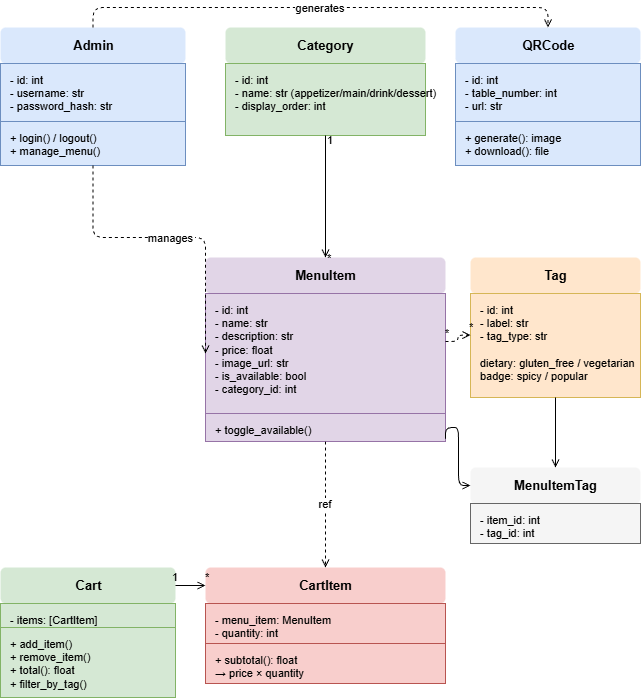

The diagram above was exported from draw.io. Its source (the exported page's mxGraphModel, read from the mxfile embedded in the PNG):
<mxGraphModel dx="2583" dy="1501" grid="1" gridSize="10" guides="1" tooltips="1" connect="1" arrows="1" fold="1" page="1" pageScale="1" pageWidth="1169" pageHeight="827" math="0" shadow="0">
  <root>
    <mxCell id="0" />
    <mxCell id="1" parent="0" />
    <mxCell id="admin-title" parent="1" style="text;html=1;fillColor=#dae8fc;strokeColor=none;align=center;verticalAlign=middle;fontStyle=1;fontSize=13;rounded=1;" value="Admin" vertex="1">
      <mxGeometry height="36" width="185" x="20" y="40" as="geometry" />
    </mxCell>
    <mxCell id="admin-attrs" parent="1" style="text;html=1;fillColor=#dae8fc;strokeColor=#6c8ebf;align=left;verticalAlign=top;spacingLeft=8;spacingTop=4;fontSize=11;" value="- id: int&#10;- username: str&#10;- password_hash: str" vertex="1">
      <mxGeometry height="58" width="185" x="20" y="76" as="geometry" />
    </mxCell>
    <mxCell id="admin-methods" parent="1" style="text;html=1;fillColor=#dae8fc;strokeColor=#6c8ebf;align=left;verticalAlign=top;spacingLeft=8;spacingTop=4;fontSize=11;" value="+ login() / logout()&#10;+ manage_menu()" vertex="1">
      <mxGeometry height="44" width="185" x="20" y="134" as="geometry" />
    </mxCell>
    <mxCell id="qr-title" parent="1" style="text;html=1;fillColor=#dae8fc;strokeColor=none;align=center;verticalAlign=middle;fontStyle=1;fontSize=13;rounded=1;" value="QRCode" vertex="1">
      <mxGeometry height="36" width="185" x="475" y="40" as="geometry" />
    </mxCell>
    <mxCell id="qr-attrs" parent="1" style="text;html=1;fillColor=#dae8fc;strokeColor=#6c8ebf;align=left;verticalAlign=top;spacingLeft=8;spacingTop=4;fontSize=11;" value="- id: int&#10;- table_number: int&#10;- url: str" vertex="1">
      <mxGeometry height="58" width="185" x="475" y="76" as="geometry" />
    </mxCell>
    <mxCell id="qr-methods" parent="1" style="text;html=1;fillColor=#dae8fc;strokeColor=#6c8ebf;align=left;verticalAlign=top;spacingLeft=8;spacingTop=4;fontSize=11;" value="+ generate(): image&#10;+ download(): file" vertex="1">
      <mxGeometry height="44" width="185" x="475" y="134" as="geometry" />
    </mxCell>
    <mxCell id="cat-title" parent="1" style="text;html=1;fillColor=#d5e8d4;strokeColor=none;align=center;verticalAlign=middle;fontStyle=1;fontSize=13;rounded=1;" value="Category" vertex="1">
      <mxGeometry height="36" width="200" x="245" y="40" as="geometry" />
    </mxCell>
    <mxCell id="cat-attrs" parent="1" style="text;html=1;fillColor=#d5e8d4;strokeColor=#82b366;align=left;verticalAlign=top;spacingLeft=8;spacingTop=4;fontSize=11;" value="- id: int&#10;- name: str  (appetizer/main/drink/dessert)&#10;- display_order: int" vertex="1">
      <mxGeometry height="72" width="200" x="245" y="76" as="geometry" />
    </mxCell>
    <mxCell id="mi-title" parent="1" style="text;html=1;fillColor=#e1d5e7;strokeColor=none;align=center;verticalAlign=middle;fontStyle=1;fontSize=13;rounded=1;" value="MenuItem" vertex="1">
      <mxGeometry height="36" width="240" x="225" y="270" as="geometry" />
    </mxCell>
    <mxCell id="mi-attrs" parent="1" style="text;html=1;fillColor=#e1d5e7;strokeColor=#9673a6;align=left;verticalAlign=top;spacingLeft=8;spacingTop=4;fontSize=11;" value="- id: int&#10;- name: str&#10;- description: str&#10;- price: float&#10;- image_url: str&#10;- is_available: bool&#10;- category_id: int" vertex="1">
      <mxGeometry height="120" width="240" x="225" y="306" as="geometry" />
    </mxCell>
    <mxCell id="mi-methods" parent="1" style="text;html=1;fillColor=#e1d5e7;strokeColor=#9673a6;align=left;verticalAlign=top;spacingLeft=8;spacingTop=4;fontSize=11;" value="+ toggle_available()" vertex="1">
      <mxGeometry height="28" width="240" x="225" y="426" as="geometry" />
    </mxCell>
    <mxCell id="tag-title" parent="1" style="text;html=1;fillColor=#ffe6cc;strokeColor=none;align=center;verticalAlign=middle;fontStyle=1;fontSize=13;rounded=1;" value="Tag" vertex="1">
      <mxGeometry height="36" width="170" x="490" y="270" as="geometry" />
    </mxCell>
    <mxCell id="tag-attrs" parent="1" style="text;html=1;fillColor=#ffe6cc;strokeColor=#d6b656;align=left;verticalAlign=top;spacingLeft=8;spacingTop=4;fontSize=11;" value="- id: int&#10;- label: str&#10;- tag_type: str&#10;&#10;dietary: gluten_free / vegetarian&#10;badge: spicy / popular" vertex="1">
      <mxGeometry height="104" width="170" x="490" y="306" as="geometry" />
    </mxCell>
    <mxCell id="mit-title" parent="1" style="text;html=1;fillColor=#f5f5f5;strokeColor=none;align=center;verticalAlign=middle;fontStyle=1;fontSize=13;rounded=1;" value="MenuItemTag" vertex="1">
      <mxGeometry height="36" width="170" x="490" y="480" as="geometry" />
    </mxCell>
    <mxCell id="mit-attrs" parent="1" style="text;html=1;fillColor=#f5f5f5;strokeColor=#666666;align=left;verticalAlign=top;spacingLeft=8;spacingTop=4;fontSize=11;" value="- item_id: int&#10;- tag_id: int" vertex="1">
      <mxGeometry height="40" width="170" x="490" y="516" as="geometry" />
    </mxCell>
    <mxCell id="cart-title" parent="1" style="text;html=1;fillColor=#d5e8d4;strokeColor=none;align=center;verticalAlign=middle;fontStyle=1;fontSize=13;rounded=1;" value="Cart" vertex="1">
      <mxGeometry height="36" width="175" x="20" y="580" as="geometry" />
    </mxCell>
    <mxCell id="cart-attrs" parent="1" style="text;html=1;fillColor=#d5e8d4;strokeColor=#82b366;align=left;verticalAlign=top;spacingLeft=8;spacingTop=4;fontSize=11;" value="- items: [CartItem]" vertex="1">
      <mxGeometry height="24" width="175" x="20" y="616" as="geometry" />
    </mxCell>
    <mxCell id="cart-methods" parent="1" style="text;html=1;fillColor=#d5e8d4;strokeColor=#82b366;align=left;verticalAlign=top;spacingLeft=8;spacingTop=4;fontSize=11;" value="+ add_item()&#10;+ remove_item()&#10;+ total(): float&#10;+ filter_by_tag()" vertex="1">
      <mxGeometry height="70" width="175" x="20" y="640" as="geometry" />
    </mxCell>
    <mxCell id="ci-title" parent="1" style="text;html=1;fillColor=#f8cecc;strokeColor=none;align=center;verticalAlign=middle;fontStyle=1;fontSize=13;rounded=1;" value="CartItem" vertex="1">
      <mxGeometry height="36" width="240" x="225" y="580" as="geometry" />
    </mxCell>
    <mxCell id="ci-attrs" parent="1" style="text;html=1;fillColor=#f8cecc;strokeColor=#b85450;align=left;verticalAlign=top;spacingLeft=8;spacingTop=4;fontSize=11;" value="- menu_item: MenuItem&#10;- quantity: int" vertex="1">
      <mxGeometry height="40" width="240" x="225" y="616" as="geometry" />
    </mxCell>
    <mxCell id="ci-methods" parent="1" style="text;html=1;fillColor=#f8cecc;strokeColor=#b85450;align=left;verticalAlign=top;spacingLeft=8;spacingTop=4;fontSize=11;" value="+ subtotal(): float&#10;  → price × quantity" vertex="1">
      <mxGeometry height="40" width="240" x="225" y="656" as="geometry" />
    </mxCell>
    <mxCell id="rel-admin-qr" edge="1" parent="1" source="admin-title" style="edgeStyle=orthogonalEdgeStyle;dashed=1;endArrow=open;endFill=0;exitX=0.5;exitY=0;exitDx=0;exitDy=0;entryX=0.5;entryY=0;entryDx=0;entryDy=0;fontSize=11;" target="qr-title" value="generates">
      <mxGeometry relative="1" as="geometry">
        <Array as="points">
          <mxPoint x="112" y="20" />
          <mxPoint x="567" y="20" />
        </Array>
      </mxGeometry>
    </mxCell>
    <mxCell id="rel-admin-mi" edge="1" parent="1" source="admin-methods" style="edgeStyle=orthogonalEdgeStyle;dashed=1;endArrow=open;endFill=0;exitX=0.5;exitY=1;exitDx=0;exitDy=0;entryX=0;entryY=0.5;entryDx=0;entryDy=0;fontSize=11;" target="mi-attrs" value="manages">
      <mxGeometry relative="1" as="geometry">
        <Array as="points">
          <mxPoint x="112" y="250" />
          <mxPoint x="225" y="250" />
        </Array>
      </mxGeometry>
    </mxCell>
    <mxCell id="rel-cat-mi" edge="1" parent="1" source="cat-attrs" style="edgeStyle=orthogonalEdgeStyle;endArrow=open;endFill=0;exitX=0.5;exitY=1;exitDx=0;exitDy=0;entryX=0.5;entryY=0;entryDx=0;entryDy=0;fontSize=11;" target="mi-title" value="">
      <mxGeometry relative="1" as="geometry" />
    </mxCell>
    <mxCell id="rel-cat-mi-1" connectable="0" parent="rel-cat-mi" style="resizable=0;html=1;align=left;verticalAlign=bottom;labelBackgroundColor=none;fontSize=11;" value="1" vertex="1">
      <mxGeometry relative="1" x="-0.8" as="geometry">
        <mxPoint as="offset" />
      </mxGeometry>
    </mxCell>
    <mxCell id="rel-cat-mi-n" connectable="0" parent="rel-cat-mi" style="resizable=0;html=1;align=left;verticalAlign=top;labelBackgroundColor=none;fontSize=11;" value="*" vertex="1">
      <mxGeometry relative="1" x="0.8" as="geometry">
        <mxPoint as="offset" />
      </mxGeometry>
    </mxCell>
    <mxCell id="rel-mi-tag" edge="1" parent="1" source="mi-attrs" style="edgeStyle=orthogonalEdgeStyle;dashed=1;endArrow=open;endFill=0;exitX=1;exitY=0.4;exitDx=0;exitDy=0;entryX=0;entryY=0.4;entryDx=0;entryDy=0;fontSize=11;" target="tag-attrs" value="">
      <mxGeometry relative="1" as="geometry" />
    </mxCell>
    <mxCell id="rel-mi-tag-l" connectable="0" parent="rel-mi-tag" style="resizable=0;html=1;align=right;verticalAlign=bottom;labelBackgroundColor=none;fontSize=11;" value="*" vertex="1">
      <mxGeometry relative="1" x="-0.8" as="geometry">
        <mxPoint as="offset" />
      </mxGeometry>
    </mxCell>
    <mxCell id="rel-mi-tag-r" connectable="0" parent="rel-mi-tag" style="resizable=0;html=1;align=left;verticalAlign=bottom;labelBackgroundColor=none;fontSize=11;" value="*" vertex="1">
      <mxGeometry relative="1" x="0.8" as="geometry">
        <mxPoint as="offset" />
      </mxGeometry>
    </mxCell>
    <mxCell id="rel-mi-mit" edge="1" parent="1" source="mi-methods" style="edgeStyle=orthogonalEdgeStyle;endArrow=open;endFill=0;exitX=1;exitY=0.9;exitDx=0;exitDy=0;entryX=0;entryY=0.5;entryDx=0;entryDy=0;" target="mit-title" value="">
      <mxGeometry relative="1" as="geometry">
        <Array as="points">
          <mxPoint x="478" y="440" />
          <mxPoint x="478" y="498" />
        </Array>
      </mxGeometry>
    </mxCell>
    <mxCell id="rel-tag-mit" edge="1" parent="1" source="tag-attrs" style="edgeStyle=orthogonalEdgeStyle;endArrow=open;endFill=0;exitX=0.5;exitY=1;exitDx=0;exitDy=0;entryX=0.5;entryY=0;entryDx=0;entryDy=0;" target="mit-title" value="">
      <mxGeometry relative="1" as="geometry" />
    </mxCell>
    <mxCell id="rel-mi-ci" edge="1" parent="1" source="mi-methods" style="edgeStyle=orthogonalEdgeStyle;dashed=1;endArrow=open;endFill=0;exitX=0.5;exitY=1;exitDx=0;exitDy=0;entryX=0.5;entryY=0;entryDx=0;entryDy=0;fontSize=11;" target="ci-title" value="ref">
      <mxGeometry relative="1" as="geometry" />
    </mxCell>
    <mxCell id="rel-cart-ci" edge="1" parent="1" source="cart-title" style="edgeStyle=orthogonalEdgeStyle;endArrow=open;endFill=0;exitX=1;exitY=0.5;exitDx=0;exitDy=0;entryX=0;entryY=0.5;entryDx=0;entryDy=0;" target="ci-title" value="">
      <mxGeometry relative="1" as="geometry" />
    </mxCell>
    <mxCell id="rel-cart-ci-1" connectable="0" parent="rel-cart-ci" style="resizable=0;html=1;align=right;verticalAlign=bottom;labelBackgroundColor=none;fontSize=11;" value="1" vertex="1">
      <mxGeometry relative="1" x="-0.8" as="geometry">
        <mxPoint as="offset" />
      </mxGeometry>
    </mxCell>
    <mxCell id="rel-cart-ci-n" connectable="0" parent="rel-cart-ci" style="resizable=0;html=1;align=left;verticalAlign=bottom;labelBackgroundColor=none;fontSize=11;" value="*" vertex="1">
      <mxGeometry relative="1" x="0.8" as="geometry">
        <mxPoint as="offset" />
      </mxGeometry>
    </mxCell>
  </root>
</mxGraphModel>